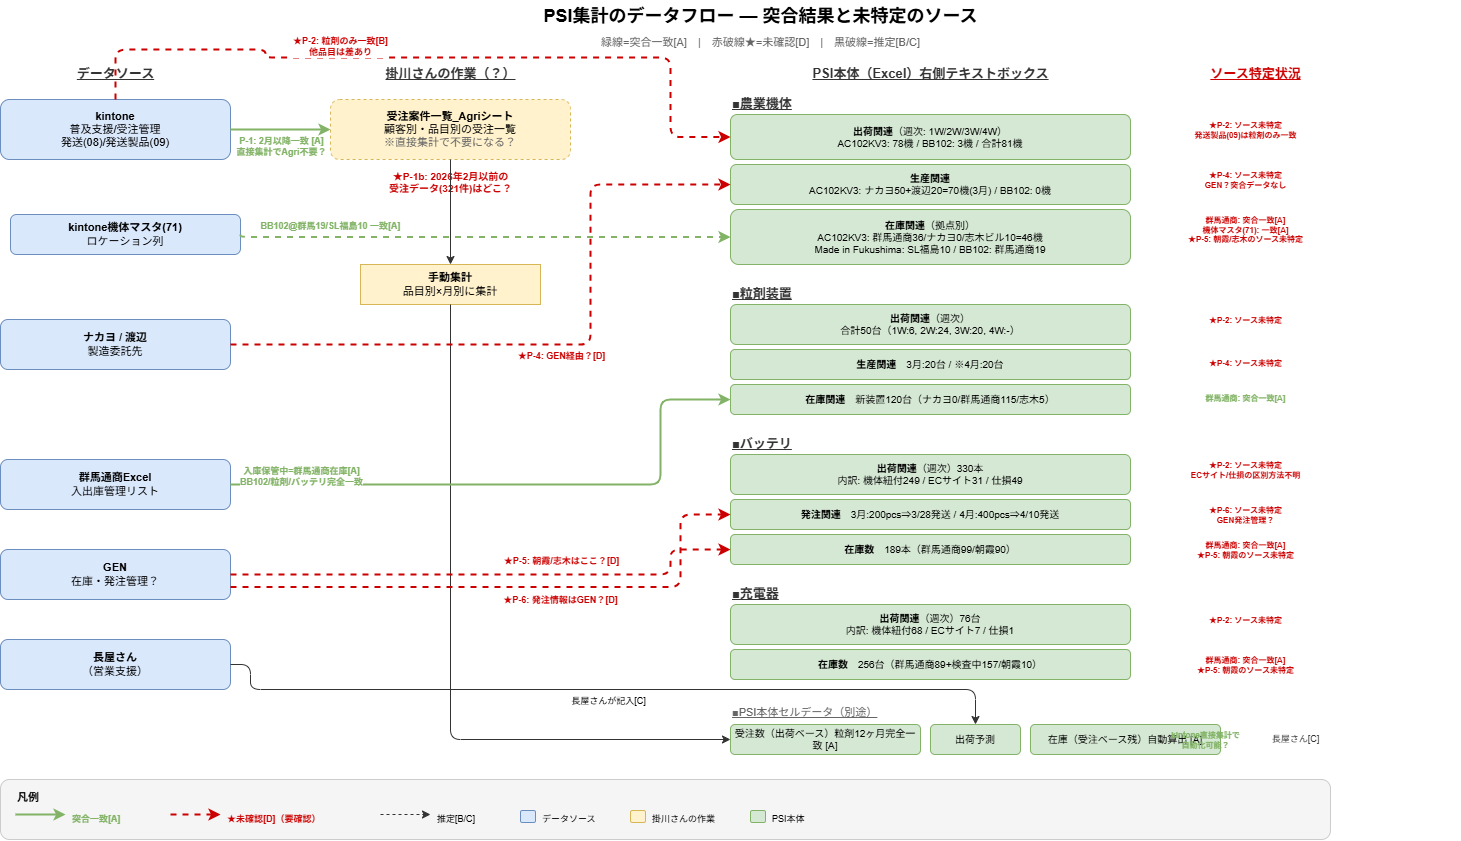

The diagram above was exported from draw.io. Its source (the exported page's mxGraphModel, read from the mxfile embedded in the PNG):
<mxGraphModel dx="976" dy="768" grid="1" gridSize="10" guides="1" tooltips="1" connect="1" arrows="1" fold="1" page="1" pageScale="1" pageWidth="1600" pageHeight="1200" math="0" shadow="0">
  <root>
    <mxCell id="0" />
    <mxCell id="1" parent="0" />
    <mxCell id="title" value="PSI集計のデータフロー — 突合結果と未特定のソース" style="text;html=1;fontSize=18;fontStyle=1;align=center;" parent="1" vertex="1">
      <mxGeometry x="100" y="20" width="1400" height="30" as="geometry" />
    </mxCell>
    <mxCell id="subtitle" value="緑線=突合一致[A]　|　赤破線★=未確認[D]　|　黒破線=推定[B/C]" style="text;html=1;fontSize=11;align=center;fontColor=#666666;" parent="1" vertex="1">
      <mxGeometry x="100" y="50" width="1400" height="20" as="geometry" />
    </mxCell>
    <mxCell id="src_label" value="データソース" style="text;html=1;fontSize=13;fontStyle=5;align=center;fontColor=#333333;" parent="1" vertex="1">
      <mxGeometry x="40" y="80" width="230" height="20" as="geometry" />
    </mxCell>
    <mxCell id="mid_label" value="掛川さんの作業（？）" style="text;html=1;fontSize=13;fontStyle=5;align=center;fontColor=#333333;" parent="1" vertex="1">
      <mxGeometry x="380" y="80" width="220" height="20" as="geometry" />
    </mxCell>
    <mxCell id="psi_label" value="PSI本体（Excel）右側テキストボックス" style="text;html=1;fontSize=13;fontStyle=5;align=center;fontColor=#333333;" parent="1" vertex="1">
      <mxGeometry x="770" y="80" width="400" height="20" as="geometry" />
    </mxCell>
    <mxCell id="who_label" value="ソース特定状況" style="text;html=1;fontSize=13;fontStyle=5;align=center;fontColor=#CC0000;" vertex="1" parent="1">
      <mxGeometry x="1220" y="80" width="150" height="20" as="geometry" />
    </mxCell>
    <mxCell id="kintone" value="&lt;b&gt;kintone&lt;/b&gt;&lt;br&gt;普及支援/受注管理&lt;br&gt;発送(08)/発送製品(09)" style="rounded=1;whiteSpace=wrap;html=1;fillColor=#dae8fc;strokeColor=#6c8ebf;fontSize=11;" parent="1" vertex="1">
      <mxGeometry x="40" y="120" width="230" height="60" as="geometry" />
    </mxCell>
    <mxCell id="maker" value="&lt;b&gt;ナカヨ / 渡辺&lt;/b&gt;&lt;br&gt;製造委託先" style="rounded=1;whiteSpace=wrap;html=1;fillColor=#dae8fc;strokeColor=#6c8ebf;fontSize=11;" vertex="1" parent="1">
      <mxGeometry x="40" y="340" width="230" height="50" as="geometry" />
    </mxCell>
    <mxCell id="gunma" value="&lt;b&gt;群馬通商Excel&lt;/b&gt;&lt;br&gt;入出庫管理リスト" style="rounded=1;whiteSpace=wrap;html=1;fillColor=#dae8fc;strokeColor=#6c8ebf;fontSize=11;" parent="1" vertex="1">
      <mxGeometry x="40" y="480" width="230" height="50" as="geometry" />
    </mxCell>
    <mxCell id="kitai_master" value="&lt;b&gt;kintone機体マスタ(71)&lt;/b&gt;&lt;br&gt;ロケーション列" style="rounded=1;whiteSpace=wrap;html=1;fillColor=#dae8fc;strokeColor=#6c8ebf;fontSize=11;" vertex="1" parent="1">
      <mxGeometry x="50" y="235" width="230" height="40" as="geometry" />
    </mxCell>
    <mxCell id="gen" value="&lt;b&gt;GEN&lt;/b&gt;&lt;br&gt;在庫・発注管理？" style="rounded=1;whiteSpace=wrap;html=1;fillColor=#dae8fc;strokeColor=#6c8ebf;fontSize=11;" parent="1" vertex="1">
      <mxGeometry x="40" y="570" width="230" height="50" as="geometry" />
    </mxCell>
    <mxCell id="nagaya" value="&lt;b&gt;長屋さん&lt;/b&gt;&lt;br&gt;（営業支援）" style="rounded=1;whiteSpace=wrap;html=1;fillColor=#dae8fc;strokeColor=#6c8ebf;fontSize=11;" parent="1" vertex="1">
      <mxGeometry x="40" y="660" width="230" height="50" as="geometry" />
    </mxCell>
    <mxCell id="agri" value="&lt;b&gt;受注案件一覧_Agriシート&lt;/b&gt;&lt;br&gt;顧客別・品目別の受注一覧&lt;br&gt;&lt;font color='#666666'&gt;※直接集計で不要になる？&lt;/font&gt;" style="rounded=1;whiteSpace=wrap;html=1;fillColor=#fff2cc;strokeColor=#d6b656;fontSize=11;dashed=1;" parent="1" vertex="1">
      <mxGeometry x="370" y="120" width="240" height="60" as="geometry" />
    </mxCell>
    <mxCell id="p1b_note" value="★P-1b: 2026年2月以前の&lt;br&gt;受注データ(321件)はどこ？" style="text;html=1;fontSize=10;fontColor=#CC0000;fontStyle=1;align=center;" vertex="1" parent="1">
      <mxGeometry x="370" y="185" width="240" height="30" as="geometry" />
    </mxCell>
    <mxCell id="aggregate" value="&lt;b&gt;手動集計&lt;/b&gt;&lt;br&gt;品目別×月別に集計" style="rounded=0;whiteSpace=wrap;html=1;fillColor=#fff2cc;strokeColor=#d6b656;fontSize=11;" parent="1" vertex="1">
      <mxGeometry x="400" y="285" width="180" height="40" as="geometry" />
    </mxCell>
    <mxCell id="psi_kitai_header" value="■農業機体" style="text;html=1;fontSize=13;fontStyle=5;align=left;fontColor=#333333;" vertex="1" parent="1">
      <mxGeometry x="770" y="110" width="150" height="20" as="geometry" />
    </mxCell>
    <mxCell id="psi_kitai_ship" value="&lt;b&gt;出荷関連&lt;/b&gt;（週次: 1W/2W/3W/4W）&lt;br&gt;AC102KV3: 78機 / BB102: 3機 / 合計81機" style="rounded=1;whiteSpace=wrap;html=1;fillColor=#d5e8d4;strokeColor=#82b366;fontSize=10;" vertex="1" parent="1">
      <mxGeometry x="770" y="135" width="400" height="45" as="geometry" />
    </mxCell>
    <mxCell id="psi_kitai_prod" value="&lt;b&gt;生産関連&lt;/b&gt;&lt;br&gt;AC102KV3: ナカヨ50+渡辺20=70機(3月) / BB102: 0機" style="rounded=1;whiteSpace=wrap;html=1;fillColor=#d5e8d4;strokeColor=#82b366;fontSize=10;" vertex="1" parent="1">
      <mxGeometry x="770" y="185" width="400" height="40" as="geometry" />
    </mxCell>
    <mxCell id="psi_kitai_stock" value="&lt;b&gt;在庫関連&lt;/b&gt;（拠点別）&lt;br&gt;AC102KV3: 群馬通商36/ナカヨ0/志木ビル10=46機&lt;br&gt;Made in Fukushima: SL福島10 / BB102: 群馬通商19" style="rounded=1;whiteSpace=wrap;html=1;fillColor=#d5e8d4;strokeColor=#82b366;fontSize=10;" vertex="1" parent="1">
      <mxGeometry x="770" y="230" width="400" height="55" as="geometry" />
    </mxCell>
    <mxCell id="psi_ryu_header" value="■粒剤装置" style="text;html=1;fontSize=13;fontStyle=5;align=left;fontColor=#333333;" vertex="1" parent="1">
      <mxGeometry x="770" y="300" width="150" height="20" as="geometry" />
    </mxCell>
    <mxCell id="psi_ryu_ship" value="&lt;b&gt;出荷関連&lt;/b&gt;（週次）&lt;br&gt;合計50台（1W:6, 2W:24, 3W:20, 4W:-）" style="rounded=1;whiteSpace=wrap;html=1;fillColor=#d5e8d4;strokeColor=#82b366;fontSize=10;" vertex="1" parent="1">
      <mxGeometry x="770" y="325" width="400" height="40" as="geometry" />
    </mxCell>
    <mxCell id="psi_ryu_prod" value="&lt;b&gt;生産関連&lt;/b&gt;　3月:20台 / ※4月:20台" style="rounded=1;whiteSpace=wrap;html=1;fillColor=#d5e8d4;strokeColor=#82b366;fontSize=10;" vertex="1" parent="1">
      <mxGeometry x="770" y="370" width="400" height="30" as="geometry" />
    </mxCell>
    <mxCell id="psi_ryu_stock" value="&lt;b&gt;在庫関連&lt;/b&gt;　新装置120台（ナカヨ0/群馬通商115/志木5）" style="rounded=1;whiteSpace=wrap;html=1;fillColor=#d5e8d4;strokeColor=#82b366;fontSize=10;" vertex="1" parent="1">
      <mxGeometry x="770" y="405" width="400" height="30" as="geometry" />
    </mxCell>
    <mxCell id="psi_bat_header" value="■バッテリ" style="text;html=1;fontSize=13;fontStyle=5;align=left;fontColor=#333333;" vertex="1" parent="1">
      <mxGeometry x="770" y="450" width="150" height="20" as="geometry" />
    </mxCell>
    <mxCell id="psi_bat_ship" value="&lt;b&gt;出荷関連&lt;/b&gt;（週次）330本&lt;br&gt;内訳: 機体紐付249 / ECサイト31 / 仕損49" style="rounded=1;whiteSpace=wrap;html=1;fillColor=#d5e8d4;strokeColor=#82b366;fontSize=10;" vertex="1" parent="1">
      <mxGeometry x="770" y="475" width="400" height="40" as="geometry" />
    </mxCell>
    <mxCell id="psi_bat_order" value="&lt;b&gt;発注関連&lt;/b&gt;　3月:200pcs⇒3/28発送 / 4月:400pcs⇒4/10発送" style="rounded=1;whiteSpace=wrap;html=1;fillColor=#d5e8d4;strokeColor=#82b366;fontSize=10;" vertex="1" parent="1">
      <mxGeometry x="770" y="520" width="400" height="30" as="geometry" />
    </mxCell>
    <mxCell id="psi_bat_stock" value="&lt;b&gt;在庫数&lt;/b&gt;　189本（群馬通商99/朝霞90）" style="rounded=1;whiteSpace=wrap;html=1;fillColor=#d5e8d4;strokeColor=#82b366;fontSize=10;" vertex="1" parent="1">
      <mxGeometry x="770" y="555" width="400" height="30" as="geometry" />
    </mxCell>
    <mxCell id="psi_chg_header" value="■充電器" style="text;html=1;fontSize=13;fontStyle=5;align=left;fontColor=#333333;" vertex="1" parent="1">
      <mxGeometry x="770" y="600" width="150" height="20" as="geometry" />
    </mxCell>
    <mxCell id="psi_chg_ship" value="&lt;b&gt;出荷関連&lt;/b&gt;（週次）76台&lt;br&gt;内訳: 機体紐付68 / ECサイト7 / 仕損1" style="rounded=1;whiteSpace=wrap;html=1;fillColor=#d5e8d4;strokeColor=#82b366;fontSize=10;" vertex="1" parent="1">
      <mxGeometry x="770" y="625" width="400" height="40" as="geometry" />
    </mxCell>
    <mxCell id="psi_chg_stock" value="&lt;b&gt;在庫数&lt;/b&gt;　256台（群馬通商89+検査中157/朝霞10）" style="rounded=1;whiteSpace=wrap;html=1;fillColor=#d5e8d4;strokeColor=#82b366;fontSize=10;" vertex="1" parent="1">
      <mxGeometry x="770" y="670" width="400" height="30" as="geometry" />
    </mxCell>
    <mxCell id="psi_other_header" value="■PSI本体セルデータ（別途）" style="text;html=1;fontSize=11;fontStyle=4;align=left;fontColor=#666666;" vertex="1" parent="1">
      <mxGeometry x="770" y="720" width="250" height="20" as="geometry" />
    </mxCell>
    <mxCell id="psi_order" value="受注数（出荷ベース）粒剤12ヶ月完全一致 [A]" style="rounded=1;whiteSpace=wrap;html=1;fillColor=#d5e8d4;strokeColor=#82b366;fontSize=10;" parent="1" vertex="1">
      <mxGeometry x="770" y="745" width="190" height="30" as="geometry" />
    </mxCell>
    <mxCell id="psi_forecast" value="出荷予測" style="rounded=1;whiteSpace=wrap;html=1;fillColor=#d5e8d4;strokeColor=#82b366;fontSize=10;" parent="1" vertex="1">
      <mxGeometry x="970" y="745" width="90" height="30" as="geometry" />
    </mxCell>
    <mxCell id="psi_calc" value="在庫（受注ベース残）自動算出 [A]" style="rounded=1;whiteSpace=wrap;html=1;fillColor=#d5e8d4;strokeColor=#82b366;fontSize=10;" parent="1" vertex="1">
      <mxGeometry x="1070" y="745" width="190" height="30" as="geometry" />
    </mxCell>
    <mxCell id="who_kitai_ship" value="★P-2: ソース未特定&lt;br&gt;発送製品(09)は粒剤のみ一致" style="text;html=1;fontSize=8;fontStyle=1;align=center;fontColor=#CC0000;" vertex="1" parent="1">
      <mxGeometry x="1200" y="135" width="170" height="35" as="geometry" />
    </mxCell>
    <mxCell id="who_kitai_prod" value="★P-4: ソース未特定&lt;br&gt;GEN？突合データなし" style="text;html=1;fontSize=8;fontStyle=1;align=center;fontColor=#CC0000;" vertex="1" parent="1">
      <mxGeometry x="1200" y="185" width="170" height="35" as="geometry" />
    </mxCell>
    <mxCell id="who_kitai_stock" value="群馬通商: 突合一致[A]&lt;br&gt;機体マスタ(71): 一致[A]&lt;br&gt;★P-5: 朝霞/志木のソース未特定" style="text;html=1;fontSize=8;fontStyle=1;align=center;fontColor=#CC0000;" vertex="1" parent="1">
      <mxGeometry x="1200" y="230" width="170" height="45" as="geometry" />
    </mxCell>
    <mxCell id="who_ryu_ship" value="★P-2: ソース未特定" style="text;html=1;fontSize=8;fontStyle=1;align=center;fontColor=#CC0000;" vertex="1" parent="1">
      <mxGeometry x="1200" y="330" width="170" height="25" as="geometry" />
    </mxCell>
    <mxCell id="who_ryu_prod" value="★P-4: ソース未特定" style="text;html=1;fontSize=8;fontStyle=1;align=center;fontColor=#CC0000;" vertex="1" parent="1">
      <mxGeometry x="1200" y="373" width="170" height="25" as="geometry" />
    </mxCell>
    <mxCell id="who_ryu_stock" value="群馬通商: 突合一致[A]" style="text;html=1;fontSize=8;fontStyle=1;align=center;fontColor=#82b366;" vertex="1" parent="1">
      <mxGeometry x="1200" y="408" width="170" height="25" as="geometry" />
    </mxCell>
    <mxCell id="who_bat_ship" value="★P-2: ソース未特定&lt;br&gt;ECサイト/仕損の区別方法不明" style="text;html=1;fontSize=8;fontStyle=1;align=center;fontColor=#CC0000;" vertex="1" parent="1">
      <mxGeometry x="1200" y="475" width="170" height="35" as="geometry" />
    </mxCell>
    <mxCell id="who_bat_order" value="★P-6: ソース未特定&lt;br&gt;GEN発注管理？" style="text;html=1;fontSize=8;fontStyle=1;align=center;fontColor=#CC0000;" vertex="1" parent="1">
      <mxGeometry x="1200" y="520" width="170" height="30" as="geometry" />
    </mxCell>
    <mxCell id="who_bat_stock" value="群馬通商: 突合一致[A]&lt;br&gt;★P-5: 朝霞のソース未特定" style="text;html=1;fontSize=8;fontStyle=1;align=center;fontColor=#CC0000;" vertex="1" parent="1">
      <mxGeometry x="1200" y="555" width="170" height="30" as="geometry" />
    </mxCell>
    <mxCell id="who_chg_ship" value="★P-2: ソース未特定" style="text;html=1;fontSize=8;fontStyle=1;align=center;fontColor=#CC0000;" vertex="1" parent="1">
      <mxGeometry x="1200" y="630" width="170" height="25" as="geometry" />
    </mxCell>
    <mxCell id="who_chg_stock" value="群馬通商: 突合一致[A]&lt;br&gt;★P-5: 朝霞のソース未特定" style="text;html=1;fontSize=8;fontStyle=1;align=center;fontColor=#CC0000;" vertex="1" parent="1">
      <mxGeometry x="1200" y="670" width="170" height="30" as="geometry" />
    </mxCell>
    <mxCell id="who_order" value="kintone直接集計で&lt;br&gt;自動化可能？" style="text;html=1;fontSize=8;fontStyle=1;align=center;fontColor=#82b366;" vertex="1" parent="1">
      <mxGeometry x="1200" y="745" width="90" height="30" as="geometry" />
    </mxCell>
    <mxCell id="who_forecast" value="長屋さん[C]" style="text;html=1;fontSize=9;align=center;fontColor=#333333;" vertex="1" parent="1">
      <mxGeometry x="1300" y="748" width="70" height="25" as="geometry" />
    </mxCell>
    <mxCell id="a1" style="edgeStyle=orthogonalEdgeStyle;rounded=1;strokeColor=#82b366;strokeWidth=2;" parent="1" source="kintone" target="agri" edge="1">
      <mxGeometry relative="1" as="geometry" />
    </mxCell>
    <mxCell id="a1_label" value="P-1: 2月以降一致 [A]&lt;br&gt;直接集計でAgri不要？" style="edgeLabel;html=1;align=center;fontSize=9;fontColor=#82b366;fontStyle=1;labelBackgroundColor=#FFFFFF;" parent="a1" vertex="1" connectable="0">
      <mxGeometry relative="1" as="geometry" />
    </mxCell>
    <mxCell id="a2" style="edgeStyle=orthogonalEdgeStyle;rounded=1;strokeColor=#333333;" parent="1" source="agri" target="aggregate" edge="1">
      <mxGeometry relative="1" as="geometry" />
    </mxCell>
    <mxCell id="a3" style="edgeStyle=orthogonalEdgeStyle;rounded=1;strokeColor=#333333;exitX=0.5;exitY=1;exitDx=0;exitDy=0;" parent="1" source="aggregate" target="psi_order" edge="1">
      <mxGeometry relative="1" as="geometry">
        <Array as="points">
          <mxPoint x="490" y="760" />
        </Array>
      </mxGeometry>
    </mxCell>
    <mxCell id="a_ship" style="edgeStyle=orthogonalEdgeStyle;rounded=1;strokeColor=#CC0000;strokeWidth=2;dashed=1;entryX=0;entryY=0.5;entryDx=0;entryDy=0;exitX=0.5;exitY=0;exitDx=0;exitDy=0;" edge="1" parent="1" source="kintone" target="psi_kitai_ship">
      <mxGeometry relative="1" as="geometry">
        <Array as="points">
          <mxPoint x="155" y="70" />
          <mxPoint x="305" y="70" />
          <mxPoint x="305" y="78" />
          <mxPoint x="710" y="78" />
          <mxPoint x="710" y="158" />
        </Array>
        <mxPoint x="255" y="69.99999999999989" as="sourcePoint" />
        <mxPoint x="755" y="78" as="targetPoint" />
      </mxGeometry>
    </mxCell>
    <mxCell id="a_ship_label" value="★P-2: 粒剤のみ一致[B]&lt;br&gt;他品目は差あり" style="edgeLabel;html=1;align=center;fontSize=9;fontColor=#CC0000;fontStyle=1;labelBackgroundColor=#FFFFFF;" connectable="0" vertex="1" parent="a_ship">
      <mxGeometry relative="1" as="geometry">
        <mxPoint x="-94" y="-28" as="offset" />
      </mxGeometry>
    </mxCell>
    <mxCell id="a_prod" style="edgeStyle=orthogonalEdgeStyle;rounded=1;strokeColor=#CC0000;strokeWidth=2;dashed=1;entryX=0;entryY=0.5;entryDx=0;entryDy=0;" edge="1" parent="1" source="maker" target="psi_kitai_prod">
      <mxGeometry relative="1" as="geometry">
        <Array as="points">
          <mxPoint x="630" y="365" />
          <mxPoint x="630" y="205" />
        </Array>
      </mxGeometry>
    </mxCell>
    <mxCell id="a_prod_label" value="★P-4: GEN経由？[D]" style="edgeLabel;html=1;align=center;fontSize=9;fontColor=#CC0000;fontStyle=1;labelBackgroundColor=#FFFFFF;" connectable="0" vertex="1" parent="a_prod">
      <mxGeometry relative="1" as="geometry" />
    </mxCell>
    <mxCell id="a_kitai" style="edgeStyle=orthogonalEdgeStyle;rounded=1;strokeColor=#82b366;strokeWidth=2;dashed=1;entryX=0;entryY=0.5;entryDx=0;entryDy=0;exitX=1;exitY=0.5;exitDx=0;exitDy=0;" edge="1" parent="1" source="kitai_master" target="psi_kitai_stock">
      <mxGeometry relative="1" as="geometry">
        <Array as="points">
          <mxPoint x="280" y="258" />
        </Array>
      </mxGeometry>
    </mxCell>
    <mxCell id="a_kitai_label" value="BB102@群馬19/SL福島10 一致[A]" style="edgeLabel;html=1;align=center;fontSize=9;fontColor=#82b366;fontStyle=1;labelBackgroundColor=#FFFFFF;" connectable="0" vertex="1" parent="a_kitai">
      <mxGeometry relative="1" as="geometry">
        <mxPoint x="-154" y="-23" as="offset" />
      </mxGeometry>
    </mxCell>
    <mxCell id="a5" style="edgeStyle=orthogonalEdgeStyle;rounded=1;strokeColor=#82b366;strokeWidth=2;" parent="1" source="gunma" target="psi_ryu_stock" edge="1">
      <mxGeometry relative="1" as="geometry">
        <Array as="points">
          <mxPoint x="700" y="505" />
          <mxPoint x="700" y="420" />
        </Array>
      </mxGeometry>
    </mxCell>
    <mxCell id="a5_label" value="入庫保管中=群馬通商在庫[A]&lt;br&gt;BB102/粒剤/バッテリ完全一致" style="edgeLabel;html=1;align=center;fontSize=9;fontColor=#82b366;fontStyle=1;labelBackgroundColor=#FFFFFF;" parent="a5" vertex="1" connectable="0">
      <mxGeometry relative="1" as="geometry">
        <mxPoint x="-222" y="-25" as="offset" />
      </mxGeometry>
    </mxCell>
    <mxCell id="a6" style="edgeStyle=orthogonalEdgeStyle;rounded=1;strokeColor=#CC0000;strokeWidth=2;dashed=1;" parent="1" source="gen" target="psi_bat_stock" edge="1">
      <mxGeometry relative="1" as="geometry">
        <Array as="points">
          <mxPoint x="710" y="595" />
          <mxPoint x="710" y="570" />
        </Array>
      </mxGeometry>
    </mxCell>
    <mxCell id="a6_label" value="★P-5: 朝霞/志木はここ？[D]" style="edgeLabel;html=1;align=center;fontSize=9;fontColor=#CC0000;fontStyle=1;labelBackgroundColor=#FFFFFF;" parent="a6" vertex="1" connectable="0">
      <mxGeometry relative="1" as="geometry">
        <mxPoint x="68" y="-25" as="offset" />
      </mxGeometry>
    </mxCell>
    <mxCell id="a_purch" style="edgeStyle=orthogonalEdgeStyle;rounded=1;strokeColor=#CC0000;strokeWidth=2;dashed=1;exitX=1;exitY=0.75;exitDx=0;exitDy=0;" edge="1" parent="1" source="gen" target="psi_bat_order">
      <mxGeometry relative="1" as="geometry">
        <Array as="points">
          <mxPoint x="720" y="608" />
          <mxPoint x="720" y="535" />
        </Array>
      </mxGeometry>
    </mxCell>
    <mxCell id="a_purch_label" value="★P-6: 発注情報はGEN？[D]" style="edgeLabel;html=1;align=center;fontSize=9;fontColor=#CC0000;fontStyle=1;labelBackgroundColor=#FFFFFF;" connectable="0" vertex="1" parent="a_purch">
      <mxGeometry relative="1" as="geometry">
        <mxPoint x="43" y="2" as="offset" />
      </mxGeometry>
    </mxCell>
    <mxCell id="a7" style="edgeStyle=orthogonalEdgeStyle;rounded=1;strokeColor=#333333;exitX=1;exitY=0.5;exitDx=0;exitDy=0;" parent="1" source="nagaya" target="psi_forecast" edge="1">
      <mxGeometry relative="1" as="geometry">
        <Array as="points">
          <mxPoint x="290" y="685" />
          <mxPoint x="290" y="710" />
          <mxPoint x="1015" y="710" />
        </Array>
      </mxGeometry>
    </mxCell>
    <mxCell id="a7_label" value="長屋さんが記入[C]" style="edgeLabel;html=1;align=center;fontSize=9;labelBackgroundColor=#FFFFFF;" parent="a7" vertex="1" connectable="0">
      <mxGeometry relative="1" as="geometry" />
    </mxCell>
    <mxCell id="legend_box" value="" style="rounded=1;whiteSpace=wrap;html=1;fillColor=#f5f5f5;strokeColor=#CCCCCC;" parent="1" vertex="1">
      <mxGeometry x="40" y="800" width="1330" height="60" as="geometry" />
    </mxCell>
    <mxCell id="legend_title" value="凡例" style="text;html=1;fontSize=11;fontStyle=1;align=left;" parent="1" vertex="1">
      <mxGeometry x="55" y="805" width="40" height="20" as="geometry" />
    </mxCell>
    <mxCell id="leg1" value="" style="endArrow=classic;strokeColor=#82b366;strokeWidth=2;" parent="1" edge="1">
      <mxGeometry relative="1" as="geometry">
        <mxPoint x="55" y="835" as="sourcePoint" />
        <mxPoint x="105" y="835" as="targetPoint" />
      </mxGeometry>
    </mxCell>
    <mxCell id="leg1t" value="突合一致[A]" style="text;html=1;fontSize=9;align=left;fontColor=#82b366;fontStyle=1;" parent="1" vertex="1">
      <mxGeometry x="110" y="828" width="80" height="15" as="geometry" />
    </mxCell>
    <mxCell id="leg2" value="" style="endArrow=classic;strokeColor=#CC0000;strokeWidth=2;dashed=1;" parent="1" edge="1">
      <mxGeometry relative="1" as="geometry">
        <mxPoint x="210" y="835" as="sourcePoint" />
        <mxPoint x="260" y="835" as="targetPoint" />
      </mxGeometry>
    </mxCell>
    <mxCell id="leg2t" value="★未確認[D]（要確認）" style="text;html=1;fontSize=9;align=left;fontColor=#CC0000;fontStyle=1;" parent="1" vertex="1">
      <mxGeometry x="265" y="828" width="130" height="15" as="geometry" />
    </mxCell>
    <mxCell id="leg3" value="" style="endArrow=classic;strokeColor=#333333;dashed=1;" edge="1" parent="1">
      <mxGeometry relative="1" as="geometry">
        <mxPoint x="420" y="835" as="sourcePoint" />
        <mxPoint x="470" y="835" as="targetPoint" />
      </mxGeometry>
    </mxCell>
    <mxCell id="leg3t" value="推定[B/C]" style="text;html=1;fontSize=9;align=left;" vertex="1" parent="1">
      <mxGeometry x="475" y="828" width="60" height="15" as="geometry" />
    </mxCell>
    <mxCell id="leg_src" value="" style="rounded=1;fillColor=#dae8fc;strokeColor=#6c8ebf;" parent="1" vertex="1">
      <mxGeometry x="560" y="831" width="15" height="12" as="geometry" />
    </mxCell>
    <mxCell id="leg_src_t" value="データソース" style="text;html=1;fontSize=9;align=left;" parent="1" vertex="1">
      <mxGeometry x="580" y="828" width="70" height="15" as="geometry" />
    </mxCell>
    <mxCell id="leg_work" value="" style="rounded=1;fillColor=#fff2cc;strokeColor=#d6b656;" parent="1" vertex="1">
      <mxGeometry x="670" y="831" width="15" height="12" as="geometry" />
    </mxCell>
    <mxCell id="leg_work_t" value="掛川さんの作業" style="text;html=1;fontSize=9;align=left;" parent="1" vertex="1">
      <mxGeometry x="690" y="828" width="85" height="15" as="geometry" />
    </mxCell>
    <mxCell id="leg_psi" value="" style="rounded=1;fillColor=#d5e8d4;strokeColor=#82b366;" parent="1" vertex="1">
      <mxGeometry x="790" y="831" width="15" height="12" as="geometry" />
    </mxCell>
    <mxCell id="leg_psi_t" value="PSI本体" style="text;html=1;fontSize=9;align=left;" parent="1" vertex="1">
      <mxGeometry x="810" y="828" width="50" height="15" as="geometry" />
    </mxCell>
  </root>
</mxGraphModel>